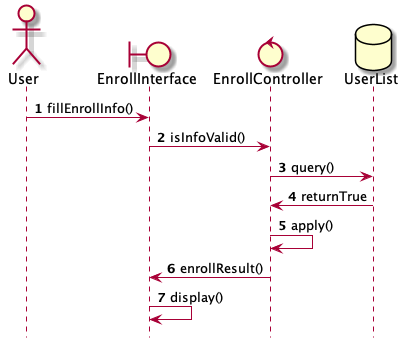

The diagram above was rendered by PlantUML. Its source (embedded in the PNG):
@startuml
	hide footbox 

	actor User as act
	boundary EnrollInterface as bou
	control EnrollController as con
	database UserList as db

	autonumber
	act -> bou : fillEnrollInfo()
	bou -> con : isInfoValid()
	con -> db : query()
	db -> con : returnTrue
	con -> con : apply()
	con -> bou : enrollResult()
	bou -> bou : display()

@enduml